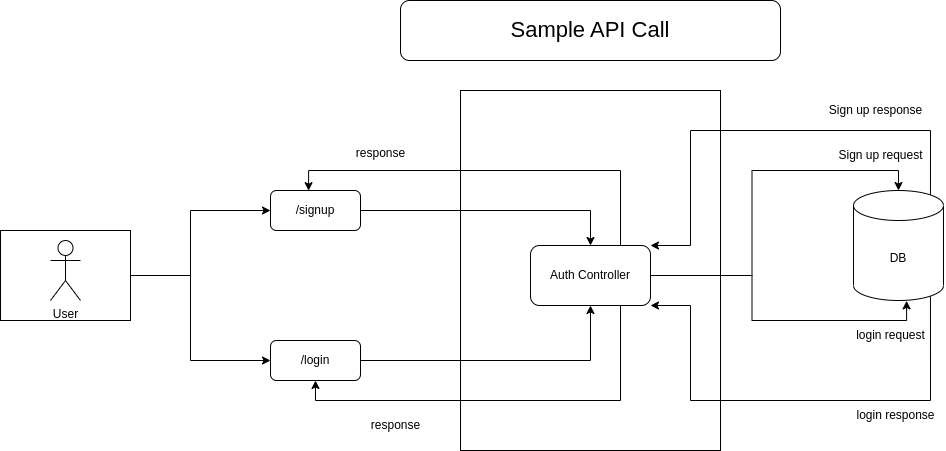

The diagram above was exported from draw.io. Its source (the exported page's mxGraphModel, read from the mxfile embedded in the PNG):
<mxGraphModel dx="1184" dy="532" grid="1" gridSize="10" guides="1" tooltips="1" connect="1" arrows="1" fold="1" page="1" pageScale="1" pageWidth="827" pageHeight="1169" math="0" shadow="0">
  <root>
    <mxCell id="0" />
    <mxCell id="1" parent="0" />
    <mxCell id="M-8KgMCkYBL1dPEL4r7I-1" value="User" style="shape=umlActor;verticalLabelPosition=bottom;verticalAlign=top;html=1;outlineConnect=0;" parent="1" vertex="1">
      <mxGeometry x="100" y="250" width="30" height="60" as="geometry" />
    </mxCell>
    <mxCell id="M-8KgMCkYBL1dPEL4r7I-2" value="" style="rounded=0;whiteSpace=wrap;html=1;" parent="1" vertex="1">
      <mxGeometry x="510" y="100" width="260" height="360" as="geometry" />
    </mxCell>
    <mxCell id="M-8KgMCkYBL1dPEL4r7I-44" style="edgeStyle=orthogonalEdgeStyle;rounded=0;orthogonalLoop=1;jettySize=auto;html=1;exitX=1;exitY=0.5;exitDx=0;exitDy=0;entryX=0.5;entryY=0;entryDx=0;entryDy=0;entryPerimeter=0;" parent="1" source="M-8KgMCkYBL1dPEL4r7I-3" target="M-8KgMCkYBL1dPEL4r7I-6" edge="1">
      <mxGeometry relative="1" as="geometry" />
    </mxCell>
    <mxCell id="M-8KgMCkYBL1dPEL4r7I-51" style="edgeStyle=orthogonalEdgeStyle;rounded=0;orthogonalLoop=1;jettySize=auto;html=1;exitX=1;exitY=0.5;exitDx=0;exitDy=0;entryX=0.59;entryY=1.003;entryDx=0;entryDy=0;entryPerimeter=0;" parent="1" source="M-8KgMCkYBL1dPEL4r7I-3" target="M-8KgMCkYBL1dPEL4r7I-6" edge="1">
      <mxGeometry relative="1" as="geometry" />
    </mxCell>
    <mxCell id="M-8KgMCkYBL1dPEL4r7I-57" style="edgeStyle=orthogonalEdgeStyle;rounded=0;orthogonalLoop=1;jettySize=auto;html=1;exitX=0.75;exitY=0;exitDx=0;exitDy=0;entryX=0.423;entryY=0.004;entryDx=0;entryDy=0;entryPerimeter=0;" parent="1" source="M-8KgMCkYBL1dPEL4r7I-3" target="M-8KgMCkYBL1dPEL4r7I-45" edge="1">
      <mxGeometry relative="1" as="geometry" />
    </mxCell>
    <mxCell id="M-8KgMCkYBL1dPEL4r7I-58" style="edgeStyle=orthogonalEdgeStyle;rounded=0;orthogonalLoop=1;jettySize=auto;html=1;exitX=0.75;exitY=1;exitDx=0;exitDy=0;entryX=0.5;entryY=1;entryDx=0;entryDy=0;" parent="1" source="M-8KgMCkYBL1dPEL4r7I-3" target="M-8KgMCkYBL1dPEL4r7I-46" edge="1">
      <mxGeometry relative="1" as="geometry" />
    </mxCell>
    <mxCell id="M-8KgMCkYBL1dPEL4r7I-3" value="Auth Controller" style="rounded=1;whiteSpace=wrap;html=1;" parent="1" vertex="1">
      <mxGeometry x="580" y="255" width="120" height="60" as="geometry" />
    </mxCell>
    <mxCell id="M-8KgMCkYBL1dPEL4r7I-49" style="edgeStyle=orthogonalEdgeStyle;rounded=0;orthogonalLoop=1;jettySize=auto;html=1;exitX=0.855;exitY=0;exitDx=0;exitDy=4.35;exitPerimeter=0;entryX=1;entryY=0;entryDx=0;entryDy=0;" parent="1" source="M-8KgMCkYBL1dPEL4r7I-6" target="M-8KgMCkYBL1dPEL4r7I-3" edge="1">
      <mxGeometry relative="1" as="geometry">
        <mxPoint x="358" y="180" as="targetPoint" />
        <Array as="points">
          <mxPoint x="980" y="140" />
          <mxPoint x="740" y="140" />
          <mxPoint x="740" y="255" />
        </Array>
      </mxGeometry>
    </mxCell>
    <mxCell id="M-8KgMCkYBL1dPEL4r7I-52" style="edgeStyle=orthogonalEdgeStyle;rounded=0;orthogonalLoop=1;jettySize=auto;html=1;exitX=0.855;exitY=1;exitDx=0;exitDy=-4.35;exitPerimeter=0;entryX=1;entryY=1;entryDx=0;entryDy=0;" parent="1" source="M-8KgMCkYBL1dPEL4r7I-6" target="M-8KgMCkYBL1dPEL4r7I-3" edge="1">
      <mxGeometry relative="1" as="geometry">
        <Array as="points">
          <mxPoint x="980" y="410" />
          <mxPoint x="740" y="410" />
          <mxPoint x="740" y="315" />
        </Array>
      </mxGeometry>
    </mxCell>
    <mxCell id="M-8KgMCkYBL1dPEL4r7I-6" value="DB" style="shape=cylinder3;whiteSpace=wrap;html=1;boundedLbl=1;backgroundOutline=1;size=15;" parent="1" vertex="1">
      <mxGeometry x="903" y="200" width="90" height="110" as="geometry" />
    </mxCell>
    <mxCell id="M-8KgMCkYBL1dPEL4r7I-39" style="edgeStyle=orthogonalEdgeStyle;rounded=0;orthogonalLoop=1;jettySize=auto;html=1;exitX=1;exitY=0.5;exitDx=0;exitDy=0;entryX=0;entryY=0.5;entryDx=0;entryDy=0;" parent="1" source="M-8KgMCkYBL1dPEL4r7I-14" target="M-8KgMCkYBL1dPEL4r7I-45" edge="1">
      <mxGeometry relative="1" as="geometry">
        <mxPoint x="290" y="225" as="targetPoint" />
        <Array as="points">
          <mxPoint x="240" y="285" />
          <mxPoint x="240" y="220" />
        </Array>
      </mxGeometry>
    </mxCell>
    <mxCell id="M-8KgMCkYBL1dPEL4r7I-41" style="edgeStyle=orthogonalEdgeStyle;rounded=0;orthogonalLoop=1;jettySize=auto;html=1;exitX=1;exitY=0.5;exitDx=0;exitDy=0;entryX=0;entryY=0.5;entryDx=0;entryDy=0;" parent="1" source="M-8KgMCkYBL1dPEL4r7I-14" target="M-8KgMCkYBL1dPEL4r7I-46" edge="1">
      <mxGeometry relative="1" as="geometry">
        <mxPoint x="300" y="380" as="targetPoint" />
        <Array as="points">
          <mxPoint x="240" y="285" />
          <mxPoint x="240" y="370" />
        </Array>
      </mxGeometry>
    </mxCell>
    <mxCell id="M-8KgMCkYBL1dPEL4r7I-14" value="" style="rounded=0;whiteSpace=wrap;html=1;fillColor=none;" parent="1" vertex="1">
      <mxGeometry x="50" y="240" width="130" height="90" as="geometry" />
    </mxCell>
    <mxCell id="M-8KgMCkYBL1dPEL4r7I-40" style="edgeStyle=orthogonalEdgeStyle;rounded=0;orthogonalLoop=1;jettySize=auto;html=1;entryX=0.5;entryY=0;entryDx=0;entryDy=0;exitX=1;exitY=0.5;exitDx=0;exitDy=0;" parent="1" source="M-8KgMCkYBL1dPEL4r7I-45" target="M-8KgMCkYBL1dPEL4r7I-3" edge="1">
      <mxGeometry relative="1" as="geometry">
        <mxPoint x="330" y="160" as="sourcePoint" />
        <Array as="points">
          <mxPoint x="640" y="220" />
        </Array>
      </mxGeometry>
    </mxCell>
    <mxCell id="M-8KgMCkYBL1dPEL4r7I-45" value="/signup" style="rounded=1;whiteSpace=wrap;html=1;" parent="1" vertex="1">
      <mxGeometry x="320" y="200" width="90" height="40" as="geometry" />
    </mxCell>
    <mxCell id="M-8KgMCkYBL1dPEL4r7I-47" style="edgeStyle=orthogonalEdgeStyle;rounded=0;orthogonalLoop=1;jettySize=auto;html=1;exitX=1;exitY=0.5;exitDx=0;exitDy=0;entryX=0.5;entryY=1;entryDx=0;entryDy=0;" parent="1" source="M-8KgMCkYBL1dPEL4r7I-46" target="M-8KgMCkYBL1dPEL4r7I-3" edge="1">
      <mxGeometry relative="1" as="geometry" />
    </mxCell>
    <mxCell id="M-8KgMCkYBL1dPEL4r7I-46" value="/login" style="rounded=1;whiteSpace=wrap;html=1;" parent="1" vertex="1">
      <mxGeometry x="320" y="350" width="90" height="40" as="geometry" />
    </mxCell>
    <mxCell id="M-8KgMCkYBL1dPEL4r7I-48" value="Sign up request" style="text;html=1;align=center;verticalAlign=middle;resizable=0;points=[];autosize=1;strokeColor=none;fillColor=none;" parent="1" vertex="1">
      <mxGeometry x="875" y="150" width="110" height="30" as="geometry" />
    </mxCell>
    <mxCell id="M-8KgMCkYBL1dPEL4r7I-50" value="Sign up response" style="text;html=1;align=center;verticalAlign=middle;resizable=0;points=[];autosize=1;strokeColor=none;fillColor=none;" parent="1" vertex="1">
      <mxGeometry x="865" y="105" width="120" height="30" as="geometry" />
    </mxCell>
    <mxCell id="M-8KgMCkYBL1dPEL4r7I-53" value="login request" style="text;html=1;align=center;verticalAlign=middle;resizable=0;points=[];autosize=1;strokeColor=none;fillColor=none;" parent="1" vertex="1">
      <mxGeometry x="895" y="330" width="90" height="30" as="geometry" />
    </mxCell>
    <mxCell id="M-8KgMCkYBL1dPEL4r7I-56" value="login response" style="text;html=1;align=center;verticalAlign=middle;resizable=0;points=[];autosize=1;strokeColor=none;fillColor=none;" parent="1" vertex="1">
      <mxGeometry x="895" y="410" width="100" height="30" as="geometry" />
    </mxCell>
    <mxCell id="M-8KgMCkYBL1dPEL4r7I-59" value="response" style="text;html=1;align=center;verticalAlign=middle;resizable=0;points=[];autosize=1;strokeColor=none;fillColor=none;" parent="1" vertex="1">
      <mxGeometry x="395" y="148" width="70" height="30" as="geometry" />
    </mxCell>
    <mxCell id="M-8KgMCkYBL1dPEL4r7I-60" value="response" style="text;html=1;align=center;verticalAlign=middle;resizable=0;points=[];autosize=1;strokeColor=none;fillColor=none;" parent="1" vertex="1">
      <mxGeometry x="410" y="420" width="70" height="30" as="geometry" />
    </mxCell>
    <mxCell id="M-8KgMCkYBL1dPEL4r7I-62" value="&lt;font style=&quot;font-size: 22px;&quot;&gt;Sample API Call&lt;/font&gt;" style="rounded=1;whiteSpace=wrap;html=1;" parent="1" vertex="1">
      <mxGeometry x="450" y="10" width="380" height="60" as="geometry" />
    </mxCell>
  </root>
</mxGraphModel>